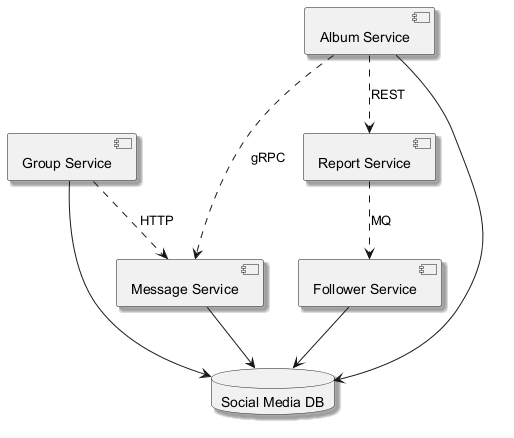

The diagram above was rendered by PlantUML. Its source (embedded in the PNG):
@startuml
skinparam backgroundColor #FFFFFF
skinparam classBackgroundColor #F1F8E9
skinparam classBorderColor #33691E
skinparam shadowing true
component "Report Service" as C_ReportService
component "Group Service" as C_GroupService
component "Message Service" as C_MessageService
component "Follower Service" as C_FollowerService
component "Album Service" as C_AlbumService
database "Social Media DB" as DB_social_media
C_GroupService --> DB_social_media
C_MessageService --> DB_social_media
C_FollowerService --> DB_social_media
C_AlbumService --> DB_social_media
C_GroupService ..> C_MessageService : HTTP
C_ReportService ..> C_FollowerService : MQ
C_AlbumService ..> C_MessageService : gRPC
C_AlbumService ..> C_ReportService : REST
@enduml